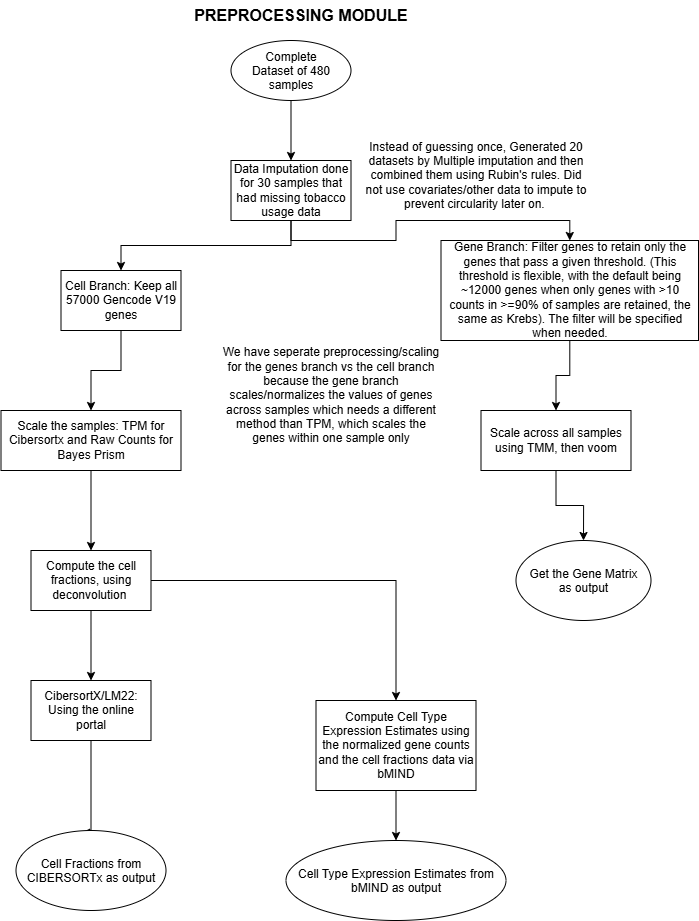

The diagram above was exported from draw.io. Its source (the exported page's mxGraphModel, read from the mxfile embedded in the PNG):
<mxGraphModel dx="1316" dy="734" grid="1" gridSize="10" guides="1" tooltips="1" connect="1" arrows="1" fold="1" page="1" pageScale="1" pageWidth="850" pageHeight="1100" math="0" shadow="0">
  <root>
    <mxCell id="0" />
    <mxCell id="1" parent="0" />
    <mxCell id="NAhdWNcG1elSYjp9jQdl-3" edge="1" parent="1" source="NAhdWNcG1elSYjp9jQdl-1" style="edgeStyle=orthogonalEdgeStyle;rounded=0;orthogonalLoop=1;jettySize=auto;html=1;exitX=0.5;exitY=1;exitDx=0;exitDy=0;entryX=0.5;entryY=0;entryDx=0;entryDy=0;" target="NAhdWNcG1elSYjp9jQdl-2">
      <mxGeometry relative="1" as="geometry" />
    </mxCell>
    <mxCell id="NAhdWNcG1elSYjp9jQdl-1" parent="1" style="ellipse;whiteSpace=wrap;html=1;shapeInside=1;" value="Complete Dataset of 480 samples" vertex="1">
      <mxGeometry height="60" width="120" x="340" y="50" as="geometry" />
    </mxCell>
    <mxCell id="NAhdWNcG1elSYjp9jQdl-4" edge="1" parent="1" source="NAhdWNcG1elSYjp9jQdl-2" style="edgeStyle=orthogonalEdgeStyle;rounded=0;orthogonalLoop=1;jettySize=auto;html=1;exitX=0.5;exitY=1;exitDx=0;exitDy=0;">
      <mxGeometry relative="1" as="geometry">
        <mxPoint x="230" y="280.0000000000001" as="targetPoint" />
      </mxGeometry>
    </mxCell>
    <mxCell id="NAhdWNcG1elSYjp9jQdl-9" edge="1" parent="1" source="NAhdWNcG1elSYjp9jQdl-2" style="edgeStyle=orthogonalEdgeStyle;rounded=0;orthogonalLoop=1;jettySize=auto;html=1;exitX=0.5;exitY=1;exitDx=0;exitDy=0;" target="NAhdWNcG1elSYjp9jQdl-10">
      <mxGeometry relative="1" as="geometry" />
    </mxCell>
    <mxCell id="NAhdWNcG1elSYjp9jQdl-2" parent="1" style="rounded=0;whiteSpace=wrap;html=1;" value="Data Imputation done for 30 samples that had missing tobacco usage data" vertex="1">
      <mxGeometry height="60" width="120" x="340" y="170" as="geometry" />
    </mxCell>
    <mxCell id="NAhdWNcG1elSYjp9jQdl-7" edge="1" parent="1" source="NAhdWNcG1elSYjp9jQdl-5" style="edgeStyle=orthogonalEdgeStyle;rounded=0;orthogonalLoop=1;jettySize=auto;html=1;" target="NAhdWNcG1elSYjp9jQdl-6" value="">
      <mxGeometry relative="1" as="geometry" />
    </mxCell>
    <mxCell id="NAhdWNcG1elSYjp9jQdl-5" parent="1" style="rounded=0;whiteSpace=wrap;html=1;" value="Cell Branch: Keep all 57000 Gencode V19 genes" vertex="1">
      <mxGeometry height="60" width="120" x="170" y="280" as="geometry" />
    </mxCell>
    <mxCell id="Xgg3jxOF-eUyqLMc3TXb-2" edge="1" parent="1" source="NAhdWNcG1elSYjp9jQdl-6" style="edgeStyle=orthogonalEdgeStyle;rounded=0;orthogonalLoop=1;jettySize=auto;html=1;" target="Xgg3jxOF-eUyqLMc3TXb-1" value="">
      <mxGeometry relative="1" as="geometry" />
    </mxCell>
    <mxCell id="NAhdWNcG1elSYjp9jQdl-6" parent="1" style="whiteSpace=wrap;html=1;rounded=0;" value="Scale the samples: TPM for Cibersortx and Raw Counts for Bayes Prism" vertex="1">
      <mxGeometry height="60" width="180" x="110" y="420" as="geometry" />
    </mxCell>
    <mxCell id="NAhdWNcG1elSYjp9jQdl-13" edge="1" parent="1" source="NAhdWNcG1elSYjp9jQdl-10" style="edgeStyle=orthogonalEdgeStyle;rounded=0;orthogonalLoop=1;jettySize=auto;html=1;" target="NAhdWNcG1elSYjp9jQdl-12" value="">
      <mxGeometry relative="1" as="geometry" />
    </mxCell>
    <mxCell id="NAhdWNcG1elSYjp9jQdl-10" parent="1" style="whiteSpace=wrap;html=1;" value="Gene Branch: Filter genes to retain only the genes that pass a given threshold. (This threshold is flexible, with the default being ~12000 genes when only genes with &amp;gt;10 counts in &amp;gt;=90% of samples are retained, the same as Krebs). The filter will be specified when needed." vertex="1">
      <mxGeometry height="100" width="257.5" x="550" y="250" as="geometry" />
    </mxCell>
    <mxCell id="NAhdWNcG1elSYjp9jQdl-17" edge="1" parent="1" source="NAhdWNcG1elSYjp9jQdl-12" style="edgeStyle=orthogonalEdgeStyle;rounded=0;orthogonalLoop=1;jettySize=auto;html=1;" target="NAhdWNcG1elSYjp9jQdl-16" value="">
      <mxGeometry relative="1" as="geometry" />
    </mxCell>
    <mxCell id="NAhdWNcG1elSYjp9jQdl-12" parent="1" style="whiteSpace=wrap;html=1;" value="Scale across all samples using TMM, then voom" vertex="1">
      <mxGeometry height="60" width="150" x="590" y="420" as="geometry" />
    </mxCell>
    <mxCell id="NAhdWNcG1elSYjp9jQdl-16" parent="1" style="ellipse;whiteSpace=wrap;html=1;shapeInside=1;" value="Get the Gene Matrix as output" vertex="1">
      <mxGeometry height="80" width="135" x="625" y="550" as="geometry" />
    </mxCell>
    <mxCell id="Xgg3jxOF-eUyqLMc3TXb-5" edge="1" parent="1" source="Xgg3jxOF-eUyqLMc3TXb-1" style="edgeStyle=orthogonalEdgeStyle;rounded=0;orthogonalLoop=1;jettySize=auto;html=1;exitX=0.5;exitY=1;exitDx=0;exitDy=0;" target="Xgg3jxOF-eUyqLMc3TXb-6">
      <mxGeometry relative="1" as="geometry">
        <mxPoint x="240" y="690" as="targetPoint" />
      </mxGeometry>
    </mxCell>
    <mxCell id="v7cVlsi7CyGF6l6MV_pz-5" edge="1" parent="1" source="Xgg3jxOF-eUyqLMc3TXb-1" style="edgeStyle=orthogonalEdgeStyle;rounded=0;orthogonalLoop=1;jettySize=auto;html=1;exitX=1;exitY=0.5;exitDx=0;exitDy=0;entryX=0.5;entryY=0;entryDx=0;entryDy=0;" target="v7cVlsi7CyGF6l6MV_pz-4">
      <mxGeometry relative="1" as="geometry" />
    </mxCell>
    <mxCell id="Xgg3jxOF-eUyqLMc3TXb-1" parent="1" style="whiteSpace=wrap;html=1;rounded=0;" value="Compute the cell fractions, using deconvolution&amp;nbsp;" vertex="1">
      <mxGeometry height="60" width="120" x="140" y="560" as="geometry" />
    </mxCell>
    <mxCell id="Xgg3jxOF-eUyqLMc3TXb-6" parent="1" style="rounded=0;whiteSpace=wrap;html=1;" value="CibersortX/LM22:&lt;div&gt;Using the online portal&lt;/div&gt;" vertex="1">
      <mxGeometry height="60" width="120" x="140" y="690" as="geometry" />
    </mxCell>
    <mxCell id="kzn3OMLorfs1TWOlfMef-1" parent="1" style="text;html=1;whiteSpace=wrap;strokeColor=none;fillColor=none;align=center;verticalAlign=middle;rounded=0;" value="&lt;b&gt;&lt;font style=&quot;font-size: 16px;&quot;&gt;PREPROCESSING MODULE&lt;/font&gt;&lt;/b&gt;" vertex="1">
      <mxGeometry height="30" width="280" x="270" y="10" as="geometry" />
    </mxCell>
    <mxCell id="kzn3OMLorfs1TWOlfMef-2" parent="1" style="text;html=1;whiteSpace=wrap;strokeColor=none;fillColor=none;align=center;verticalAlign=middle;rounded=0;" value="We have seperate preprocessing/scaling for the genes branch vs the cell branch because the gene branch scales/normalizes the values of genes across samples which needs a different method than TPM, which scales the genes within one sample only" vertex="1">
      <mxGeometry height="30" width="220" x="330" y="390" as="geometry" />
    </mxCell>
    <mxCell id="v7cVlsi7CyGF6l6MV_pz-1" parent="1" style="text;html=1;whiteSpace=wrap;strokeColor=none;fillColor=none;align=center;verticalAlign=middle;rounded=0;" value="Instead of guessing once, Generated 20 datasets by Multiple imputation and then combined them using Rubin's rules. Did not use covariates/other data to impute to prevent circularity later on.&amp;nbsp;" vertex="1">
      <mxGeometry height="30" width="230" x="470" y="170" as="geometry" />
    </mxCell>
    <mxCell id="v7cVlsi7CyGF6l6MV_pz-2" edge="1" parent="1" source="Xgg3jxOF-eUyqLMc3TXb-6" style="edgeStyle=orthogonalEdgeStyle;rounded=0;orthogonalLoop=1;jettySize=auto;html=1;exitX=0.5;exitY=1;exitDx=0;exitDy=0;entryX=0.438;entryY=0.027;entryDx=0;entryDy=0;entryPerimeter=0;" target="Xgg3jxOF-eUyqLMc3TXb-14" value="">
      <mxGeometry relative="1" as="geometry">
        <Array as="points">
          <mxPoint x="200.07" y="842.2" />
        </Array>
        <mxPoint x="200" y="750" as="sourcePoint" />
        <mxPoint x="197.01999999999998" y="841.6200000000001" as="targetPoint" />
      </mxGeometry>
    </mxCell>
    <mxCell id="Xgg3jxOF-eUyqLMc3TXb-14" parent="1" style="ellipse;whiteSpace=wrap;html=1;shapeInside=1;" value="Cell Fractions from CIBERSORTx as output" vertex="1">
      <mxGeometry height="80" width="150" x="125" y="840" as="geometry" />
    </mxCell>
    <mxCell id="v7cVlsi7CyGF6l6MV_pz-9" edge="1" parent="1" source="v7cVlsi7CyGF6l6MV_pz-4" style="edgeStyle=orthogonalEdgeStyle;rounded=0;orthogonalLoop=1;jettySize=auto;html=1;" target="v7cVlsi7CyGF6l6MV_pz-8" value="">
      <mxGeometry relative="1" as="geometry" />
    </mxCell>
    <mxCell id="v7cVlsi7CyGF6l6MV_pz-4" parent="1" style="whiteSpace=wrap;html=1;" value="Compute Cell Type Expression Estimates using the normalized gene counts and the cell fractions data via bMIND" vertex="1">
      <mxGeometry height="90" width="160" x="425" y="710" as="geometry" />
    </mxCell>
    <mxCell id="v7cVlsi7CyGF6l6MV_pz-8" parent="1" style="ellipse;whiteSpace=wrap;html=1;shapeInside=1;" value="Cell Type Expression Estimates from bMIND as output" vertex="1">
      <mxGeometry height="80" width="220" x="395" y="850" as="geometry" />
    </mxCell>
  </root>
</mxGraphModel>